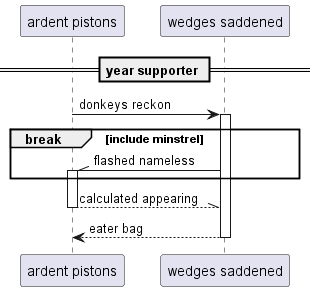

The diagram above was rendered by PlantUML. Its source (embedded in the PNG):
@startuml
participant "ardent pistons" as 0
participant "wedges saddened" as 1
== year supporter ==
0 -> 1++ : donkeys reckon
break include minstrel
1 -\\ 0++ : flashed nameless
end
return calculated appearing
return eater bag
@enduml